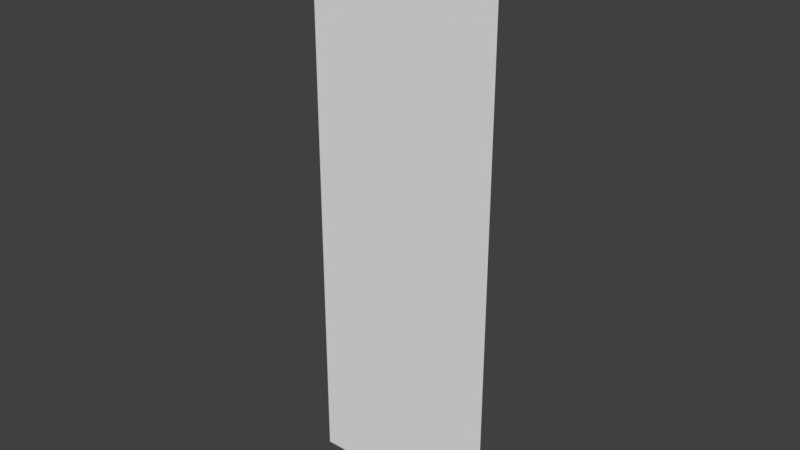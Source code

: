 # Source: Wall3.blend  (saved by Blender 2.77.0; exported with 4.5.12 LTS)
import bpy
from mathutils import Matrix  # noqa: F401  (used for matrix-valued properties, if any)

bpy.ops.wm.read_factory_settings(use_empty=True)
scene = bpy.context.scene
scene.name = 'Scene'

# ---- collections
col_collection_1 = bpy.data.collections.new('Collection 1'); scene.collection.children.link(col_collection_1)

# ---- world
world_world = bpy.data.worlds.new('World'); scene.world = world_world
world_world.color = (0.05088, 0.05088, 0.05088)
world_world.use_sun_shadow = False
world_world.sun_shadow_jitter_overblur = 0.0
world_world.cycles.sampling_method = 'MANUAL'

# ---- meshes
me_plane = bpy.data.meshes.new('Plane')
me_plane.from_pydata([(20.0, 1.589e-07, 0.0), (-20.0, 3.656e-06, 0.0), (20.0, -3.656e-06, 120.0), (-20.0, -1.589e-07, 120.0)], [], [(0, 1, 3, 2)])
_uv = me_plane.uv_layers.new(name='UVMap')
_uv.uv.foreach_set('vector', [0.0002001, -0.9998, 2.0, -0.9998, 2.0, 0.9998, 0.0002, 0.9998])
me_plane.use_remesh_preserve_volume = False
me_plane.use_remesh_preserve_attributes = False
me_plane.use_mirror_vertex_groups = False
me_plane.update()

# ---- objects
ob_plane = bpy.data.objects.new('Plane', me_plane)

# ---- transforms, parenting, visibility, modifiers, constraints
ob_plane.location = (0.0, 0.0, 0.0)
ob_plane.lineart.crease_threshold = 0.0

# ---- collection membership
col_collection_1.objects.link(ob_plane)

# ---- scene / render settings (as saved in the file)
scene.frame_start = 1; scene.frame_end = 250; scene.frame_set(1)
scene.render.engine = 'BLENDER_EEVEE_NEXT'
scene.render.resolution_percentage = 50
scene.render.dither_intensity = 0.0
scene.cycles.use_denoising = False
scene.cycles.samples = 128
scene.cycles.sampling_pattern = 'TABULATED_SOBOL'
scene.cycles.light_sampling_threshold = 0.0
scene.cycles.use_adaptive_sampling = False
scene.cycles.use_light_tree = False
scene.cycles.blur_glossy = 0.0
scene.cycles.sample_clamp_indirect = 0.0
scene.view_settings.view_transform = 'Standard'
bpy.context.view_layer.update()

# ---- added for rendering (the .blend has no active camera and no usable light): camera, sun
cam_auto = bpy.data.cameras.new('AutoCamera')
cam_auto.lens = 50.0
cam_auto.sensor_width = 36.0
cam_auto.clip_end = 2053.92
ob_auto_camera = bpy.data.objects.new('AutoCamera', cam_auto)
scene.collection.objects.link(ob_auto_camera)
ob_auto_camera.location = (117.033, -140.439, 153.626)
ob_auto_camera.rotation_euler = (1.09748, -7.21219e-08, 0.694738)
scene.camera = ob_auto_camera
light_auto_sun = bpy.data.lights.new('AutoSun', 'SUN')
light_auto_sun.energy = 3.0
light_auto_sun.angle = 0.0523599
ob_auto_sun = bpy.data.objects.new('AutoSun', light_auto_sun)
scene.collection.objects.link(ob_auto_sun)
ob_auto_sun.rotation_euler = (0.872665, 0.174533, 0.523599)
bpy.context.view_layer.update()
